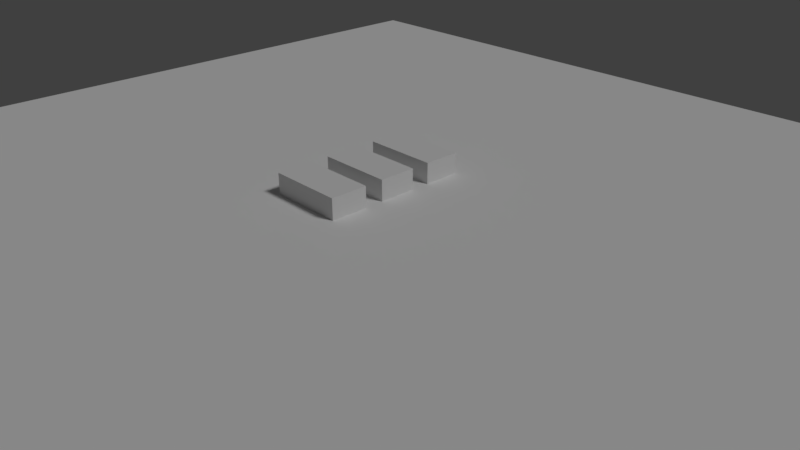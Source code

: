 # Source: tower_01.blend  (saved by Blender 2.79.0; exported with 4.5.12 LTS)
import bpy
from mathutils import Matrix  # noqa: F401  (used for matrix-valued properties, if any)

bpy.ops.wm.read_factory_settings(use_empty=True)
scene = bpy.context.scene
scene.name = 'Scene'

# ---- collections
col_collection_1 = bpy.data.collections.new('Collection 1'); scene.collection.children.link(col_collection_1)
col_collection_2 = bpy.data.collections.new('Collection 2'); scene.collection.children.link(col_collection_2)
col_collection_2.hide_render = True
col_collection_2.hide_viewport = True

# ---- materials (node trees are filled in below, after node groups)
mat_stage_001 = bpy.data.materials.new('stage.001')
mat_stage_001.alpha_threshold = 0.0
mat_stage_001.use_transparent_shadow = False
mat_stage_001.roughness = 0.5
mat_castle_01 = bpy.data.materials.new('castle_01')
mat_castle_01.alpha_threshold = 0.0
mat_castle_01.use_transparent_shadow = False
mat_castle_01.roughness = 0.5
mat_tower_01 = bpy.data.materials.new('tower_01')
mat_tower_01.alpha_threshold = 0.0
mat_tower_01.use_transparent_shadow = False
mat_tower_01.roughness = 0.5

# ---- node groups
ng_auto_smooth = bpy.data.node_groups.new('Auto Smooth', 'GeometryNodeTree')
_s = ng_auto_smooth.interface.new_socket(name='Geometry', in_out='OUTPUT', socket_type='NodeSocketGeometry')
_s = ng_auto_smooth.interface.new_socket(name='Geometry', in_out='INPUT', socket_type='NodeSocketGeometry')
_s = ng_auto_smooth.interface.new_socket(name='Angle', in_out='INPUT', socket_type='NodeSocketFloat')
_s.subtype = 'ANGLE'
_s.min_value = 0.0
_s.max_value = 3.142
ng_auto_smooth.is_modifier = True
_N = ng_auto_smooth.nodes; _L = ng_auto_smooth.links
n0 = _N.new('NodeGroupOutput'); n0.name = 'Group Output'; n0.location = (480, -100)
n1 = _N.new('NodeGroupInput'); n1.name = 'Group Input'; n1.location = (-420, -300)
n2 = _N.new('NodeGroupInput'); n2.name = 'Group Input.001'; n2.location = (-60, -100)
n3 = _N.new('GeometryNodeSetShadeSmooth'); n3.name = 'Set Shade Smooth'; n3.location = (120, -100)
n3.domain = 'EDGE'
n4 = _N.new('GeometryNodeSetShadeSmooth'); n4.name = 'Set Shade Smooth.001'; n4.location = (300, -100)
n5 = _N.new('GeometryNodeInputMeshEdgeAngle'); n5.name = 'Edge Angle'; n5.location = (-420, -220)
n6 = _N.new('GeometryNodeInputEdgeSmooth'); n6.name = 'Is Edge Smooth'; n6.location = (-60, -160)
n7 = _N.new('GeometryNodeInputShadeSmooth'); n7.name = 'Is Face Smooth'; n7.location = (-240, -340)
n8 = _N.new('FunctionNodeBooleanMath'); n8.name = 'Boolean Math'; n8.location = (-60, -220)
n9 = _N.new('FunctionNodeCompare'); n9.name = 'Compare'; n9.location = (-240, -180)
n9.operation = 'LESS_EQUAL'
_L.new(n5.outputs[0], n9.inputs[0])
_L.new(n4.outputs[0], n0.inputs[0])
_L.new(n1.outputs[1], n9.inputs[1])
_L.new(n9.outputs[0], n8.inputs[0])
_L.new(n7.outputs[0], n8.inputs[1])
_L.new(n2.outputs[0], n3.inputs[0])
_L.new(n6.outputs[0], n3.inputs[1])
_L.new(n3.outputs[0], n4.inputs[0])
_L.new(n8.outputs[0], n3.inputs[2])
n0.is_active_output = True

# ---- material node trees

# ---- world
world_world = bpy.data.worlds.new('World'); scene.world = world_world
world_world.color = (0.05088, 0.05088, 0.05088)
world_world.use_sun_shadow = False
world_world.sun_shadow_jitter_overblur = 0.0
world_world.cycles.sampling_method = 'MANUAL'

# ---- cameras
cam_camera = bpy.data.cameras.new('Camera')
cam_camera.clip_end = 100.0
cam_camera.lens = 35.0
cam_camera.sensor_width = 32.0
cam_camera.sensor_height = 18.0
cam_camera.ortho_scale = 7.314
cam_camera.dof.focus_distance = 0.0
cam_camera.dof.aperture_fstop = 128.0

# ---- lights
light_lamp = bpy.data.lights.new('Lamp', 'SUN')
light_lamp.transmission_factor = 0.0
light_lamp.cutoff_distance = 30.0
light_lamp.angle = 0.1993
light_lamp.energy = 1.0
light_lamp.shadow_buffer_clip_start = 1.001
light_lamp.shadow_soft_size = 0.1
light_lamp.shadow_cascade_max_distance = 1000.0

# ---- meshes
me_stage_floor_cube_003 = bpy.data.meshes.new('stage_floor_Cube.003')
me_stage_floor_cube_003.from_pydata([(-6.0, -1.0, -3.0), (-6.0, 1.0, -3.0), (-6.0, 1.0, -6.0), (-6.0, -1.0, -6.0), (3.0, -1.0, -6.0), (3.0, 1.0, -6.0), (6.0, 1.0, -6.0), (6.0, -1.0, -6.0), (6.0, -1.0, 3.0), (6.0, 1.0, 3.0), (6.0, 1.0, 6.0), (6.0, -1.0, 6.0), (-3.0, -1.0, 6.0), (-3.0, 1.0, 6.0), (-6.0, 1.0, 6.0), (-6.0, -1.0, 6.0), (3.0, -1.0, 3.0), (3.0, -1.0, 6.0), (-3.0, 1.0, 3.0), (-6.0, 1.0, 3.0), (3.0, 1.0, 3.0), (0.0, 1.0, 3.0), (0.0, 1.0, 6.0), (3.0, 1.0, 6.0), (-3.0, -1.0, 3.0), (0.0, -1.0, 3.0), (0.0, -1.0, 6.0), (-3.0, -1.0, -6.0), (-3.0, 1.0, -6.0), (0.0, 1.0, -6.0), (0.0, -1.0, -6.0), (-3.0, -1.0, -3.0), (0.0, -1.0, -3.0), (0.0, -1.0, 0.0), (-3.0, -1.0, 0.0), (3.0, 1.0, -3.0), (0.0, 1.0, -3.0), (0.0, 1.0, 0.0), (3.0, 1.0, 0.0), (-3.0, 1.0, -3.0), (-6.0, 1.0, 0.0), (-3.0, 1.0, 0.0), (3.0, -1.0, -3.0), (6.0, -1.0, -3.0), (6.0, -1.0, 0.0), (3.0, -1.0, 0.0), (6.0, 1.0, -3.0), (6.0, 1.0, 0.0), (-6.0, -1.0, 3.0), (-6.0, -1.0, 0.0)], [], [(0, 1, 2, 3), (4, 5, 6, 7), (8, 9, 10, 11), (12, 13, 14, 15), (16, 8, 11, 17), (18, 19, 14, 13), (20, 21, 22, 23), (24, 25, 26, 12), (17, 23, 22, 26), (27, 28, 29, 30), (31, 32, 33, 34), (35, 36, 37, 38), (39, 1, 40, 41), (42, 43, 44, 45), (43, 46, 47, 44), (48, 19, 40, 49), (36, 39, 41, 37), (0, 31, 34, 49), (3, 2, 28, 27), (48, 24, 12, 15), (21, 18, 13, 22), (26, 22, 13, 12), (32, 42, 45, 33), (46, 35, 38, 47), (11, 10, 23, 17), (9, 20, 23, 10), (25, 16, 17, 26), (30, 29, 5, 4), (33, 45, 16, 25), (47, 38, 20, 9), (37, 41, 18, 21), (49, 34, 24, 48), (15, 14, 19, 48), (34, 33, 25, 24), (38, 37, 21, 20), (41, 40, 19, 18), (45, 44, 8, 16), (44, 47, 9, 8), (6, 5, 35, 46), (30, 4, 42, 32), (3, 27, 31, 0), (29, 28, 39, 36), (7, 6, 46, 43), (4, 7, 43, 42), (28, 2, 1, 39), (5, 29, 36, 35), (27, 30, 32, 31), (49, 40, 1, 0)])
_uv = me_stage_floor_cube_003.uv_layers.new(name='UVMap')
_uv.uv.foreach_set('vector', [0.8125, 0.5003, 0.8125, 0.5419, 0.75, 0.5419, 0.75, 0.5003, 0.5625, 0.5003, 0.5625, 0.5419, 0.5, 0.5419, 0.5, 0.5003, 0.3125, 0.5003, 0.3125, 0.5419, 0.25, 0.5419, 0.25, 0.5003, 0.06256, 0.5003, 0.06256, 0.5419, 7.04e-05, 0.5419, 7.04e-05, 0.5003, 0.1875, 0.4376, 0.25, 0.4376, 0.25, 0.5001, 0.1875, 0.5001, 0.06256, 0.1875, 0.06256, 0.25, 7.04e-05, 0.25, 7.044e-05, 0.1875, 0.06256, 0.06256, 0.06256, 0.1251, 7.049e-05, 0.1251, 7.051e-05, 0.06256, 0.06256, 0.4376, 0.1251, 0.4376, 0.1251, 0.5001, 0.06256, 0.5001, 0.1875, 0.5003, 0.1875, 0.5419, 0.1251, 0.5419, 0.1251, 0.5003, 0.6875, 0.5003, 0.6875, 0.5419, 0.625, 0.5419, 0.625, 0.5003, 0.06256, 0.3127, 0.1251, 0.3127, 0.1251, 0.3752, 0.06256, 0.3752, 0.1875, 0.06256, 0.1875, 0.1251, 0.1251, 0.1251, 0.1251, 0.06256, 0.1875, 0.1875, 0.1875, 0.25, 0.1251, 0.25, 0.1251, 0.1875, 0.1875, 0.3127, 0.25, 0.3127, 0.25, 0.3752, 0.1875, 0.3752, 0.4375, 0.5003, 0.4375, 0.5419, 0.375, 0.5419, 0.375, 0.5003, 0.9374, 0.5003, 0.9374, 0.5419, 0.8749, 0.5419, 0.8749, 0.5003, 0.1875, 0.1251, 0.1875, 0.1875, 0.1251, 0.1875, 0.1251, 0.1251, 7.044e-05, 0.3127, 0.06256, 0.3127, 0.06256, 0.3752, 7.049e-05, 0.3752, 0.75, 0.5003, 0.75, 0.5419, 0.6875, 0.5419, 0.6875, 0.5003, 7.051e-05, 0.4376, 0.06256, 0.4376, 0.06256, 0.5001, 7.053e-05, 0.5001, 0.06256, 0.1251, 0.06256, 0.1875, 7.044e-05, 0.1875, 7.049e-05, 0.1251, 0.1251, 0.5003, 0.1251, 0.5419, 0.06256, 0.5419, 0.06256, 0.5003, 0.1251, 0.3127, 0.1875, 0.3127, 0.1875, 0.3752, 0.1251, 0.3752, 0.1875, 7.044e-05, 0.1875, 0.06256, 0.1251, 0.06256, 0.1251, 7.049e-05, 0.25, 0.5003, 0.25, 0.5419, 0.1875, 0.5419, 0.1875, 0.5003, 0.06256, 7.051e-05, 0.06256, 0.06256, 7.051e-05, 0.06256, 7.053e-05, 7.053e-05, 0.1251, 0.4376, 0.1875, 0.4376, 0.1875, 0.5001, 0.1251, 0.5001, 0.625, 0.5003, 0.625, 0.5419, 0.5625, 0.5419, 0.5625, 0.5003, 0.1251, 0.3752, 0.1875, 0.3752, 0.1875, 0.4376, 0.1251, 0.4376, 0.1251, 7.049e-05, 0.1251, 0.06256, 0.06256, 0.06256, 0.06256, 7.051e-05, 0.1251, 0.1251, 0.1251, 0.1875, 0.06256, 0.1875, 0.06256, 0.1251, 7.049e-05, 0.3752, 0.06256, 0.3752, 0.06256, 0.4376, 7.051e-05, 0.4376, 0.9999, 0.5003, 0.9999, 0.5419, 0.9374, 0.5419, 0.9374, 0.5003, 0.06256, 0.3752, 0.1251, 0.3752, 0.1251, 0.4376, 0.06256, 0.4376, 0.1251, 0.06256, 0.1251, 0.1251, 0.06256, 0.1251, 0.06256, 0.06256, 0.1251, 0.1875, 0.1251, 0.25, 0.06256, 0.25, 0.06256, 0.1875, 0.1875, 0.3752, 0.25, 0.3752, 0.25, 0.4376, 0.1875, 0.4376, 0.375, 0.5003, 0.375, 0.5419, 0.3125, 0.5419, 0.3125, 0.5003, 0.25, 7.04e-05, 0.25, 0.06256, 0.1875, 0.06256, 0.1875, 7.044e-05, 0.1251, 0.2502, 0.1875, 0.2502, 0.1875, 0.3127, 0.1251, 0.3127, 7.04e-05, 0.2502, 0.06256, 0.2502, 0.06256, 0.3127, 7.044e-05, 0.3127, 0.25, 0.1251, 0.25, 0.1875, 0.1875, 0.1875, 0.1875, 0.1251, 0.5, 0.5003, 0.5, 0.5419, 0.4375, 0.5419, 0.4375, 0.5003, 0.1875, 0.2502, 0.25, 0.2502, 0.25, 0.3127, 0.1875, 0.3127, 0.25, 0.1875, 0.25, 0.25, 0.1875, 0.25, 0.1875, 0.1875, 0.25, 0.06256, 0.25, 0.1251, 0.1875, 0.1251, 0.1875, 0.06256, 0.06256, 0.2502, 0.1251, 0.2502, 0.1251, 0.3127, 0.06256, 0.3127, 0.8749, 0.5003, 0.8749, 0.5419, 0.8125, 0.5419, 0.8125, 0.5003])
me_stage_floor_cube_003.materials.append(mat_stage_001)
me_stage_floor_cube_003.use_remesh_preserve_volume = False
me_stage_floor_cube_003.use_remesh_preserve_attributes = False
me_stage_floor_cube_003.use_mirror_vertex_groups = False
me_stage_floor_cube_003.update()
me_stage_floor_cube_003.normals_split_custom_set([tuple(v) for v in zip(*[iter([-1.0, 0.0, 0.0, -1.0, 0.0, 0.0, -1.0, 0.0, 0.0, -1.0, 0.0, 0.0, 0.0, 0.0, -1.0, 0.0, 0.0, -1.0, 0.0, 0.0, -1.0, 0.0, 0.0, -1.0, 1.0, 0.0, 0.0, 1.0, 0.0, 0.0, 1.0, 0.0, 0.0, 1.0, 0.0, 0.0, 0.0, 0.0, 1.0, 0.0, 0.0, 1.0, 0.0, 0.0, 1.0, 0.0, 0.0, 1.0, 0.0, -1.0, 0.0, 0.0, -1.0, 0.0, 0.0, -1.0, 0.0, 0.0, -1.0, 0.0, 0.0, 1.0, 0.0, 0.0, 1.0, 0.0, 0.0, 1.0, 0.0, 0.0, 1.0, 0.0, 0.0, 1.0, 0.0, 0.0, 1.0, 0.0, 0.0, 1.0, 0.0, 0.0, 1.0, 0.0, 0.0, -1.0, 0.0, 0.0, -1.0, 0.0, 0.0, -1.0, 0.0, 0.0, -1.0, 0.0, 0.0, 0.0, 1.0, 0.0, 0.0, 1.0, 0.0, 0.0, 1.0, 0.0, 0.0, 1.0, 0.0, 0.0, -1.0, 0.0, 0.0, -1.0, 0.0, 0.0, -1.0, 0.0, 0.0, -1.0, 0.0, -1.0, 0.0, 0.0, -1.0, 0.0, 0.0, -1.0, 0.0, 0.0, -1.0, 0.0, 0.0, 1.0, 0.0, 0.0, 1.0, 0.0, 0.0, 1.0, 0.0, 0.0, 1.0, 0.0, 0.0, 1.0, 0.0, 0.0, 1.0, 0.0, 0.0, 1.0, 0.0, 0.0, 1.0, 0.0, 0.0, -1.0, 0.0, 0.0, -1.0, 0.0, 0.0, -1.0, 0.0, 0.0, -1.0, 0.0, 1.0, 0.0, 0.0, 1.0, 0.0, 0.0, 1.0, 0.0, 0.0, 1.0, 0.0, 0.0, -1.0, 0.0, 0.0, -1.0, 0.0, 0.0, -1.0, 0.0, 0.0, -1.0, 0.0, 0.0, 0.0, 1.0, 0.0, 0.0, 1.0, 0.0, 0.0, 1.0, 0.0, 0.0, 1.0, 0.0, 0.0, -1.0, 0.0, 0.0, -1.0, 0.0, 0.0, -1.0, 0.0, 0.0, -1.0, 0.0, 0.0, 0.0, -1.0, 0.0, 0.0, -1.0, 0.0, 0.0, -1.0, 0.0, 0.0, -1.0, 0.0, -1.0, 0.0, 0.0, -1.0, 0.0, 0.0, -1.0, 0.0, 0.0, -1.0, 0.0, 0.0, 1.0, 0.0, 0.0, 1.0, 0.0, 0.0, 1.0, 0.0, 0.0, 1.0, 0.0, 0.0, 0.0, 1.0, 0.0, 0.0, 1.0, 0.0, 0.0, 1.0, 0.0, 0.0, 1.0, 0.0, -1.0, 0.0, 0.0, -1.0, 0.0, 0.0, -1.0, 0.0, 0.0, -1.0, 0.0, 0.0, 1.0, 0.0, 0.0, 1.0, 0.0, 0.0, 1.0, 0.0, 0.0, 1.0, 0.0, 0.0, 0.0, 1.0, 0.0, 0.0, 1.0, 0.0, 0.0, 1.0, 0.0, 0.0, 1.0, 0.0, 1.0, 0.0, 0.0, 1.0, 0.0, 0.0, 1.0, 0.0, 0.0, 1.0, 0.0, 0.0, -1.0, 0.0, 0.0, -1.0, 0.0, 0.0, -1.0, 0.0, 0.0, -1.0, 0.0, 0.0, 0.0, -1.0, 0.0, 0.0, -1.0, 0.0, 0.0, -1.0, 0.0, 0.0, -1.0, 0.0, -1.0, 0.0, 0.0, -1.0, 0.0, 0.0, -1.0, 0.0, 0.0, -1.0, 0.0, 0.0, 1.0, 0.0, 0.0, 1.0, 0.0, 0.0, 1.0, 0.0, 0.0, 1.0, 0.0, 0.0, 1.0, 0.0, 0.0, 1.0, 0.0, 0.0, 1.0, 0.0, 0.0, 1.0, 0.0, 0.0, -1.0, 0.0, 0.0, -1.0, 0.0, 0.0, -1.0, 0.0, 0.0, -1.0, 0.0, -1.0, 0.0, 0.0, -1.0, 0.0, 0.0, -1.0, 0.0, 0.0, -1.0, 0.0, 0.0, 0.0, -1.0, 0.0, 0.0, -1.0, 0.0, 0.0, -1.0, 0.0, 0.0, -1.0, 0.0, 0.0, 1.0, 0.0, 0.0, 1.0, 0.0, 0.0, 1.0, 0.0, 0.0, 1.0, 0.0, 0.0, 1.0, 0.0, 0.0, 1.0, 0.0, 0.0, 1.0, 0.0, 0.0, 1.0, 0.0, 0.0, -1.0, 0.0, 0.0, -1.0, 0.0, 0.0, -1.0, 0.0, 0.0, -1.0, 0.0, 1.0, 0.0, 0.0, 1.0, 0.0, 0.0, 1.0, 0.0, 0.0, 1.0, 0.0, 0.0, 0.0, 1.0, 0.0, 0.0, 1.0, 0.0, 0.0, 1.0, 0.0, 0.0, 1.0, 0.0, 0.0, -1.0, 0.0, 0.0, -1.0, 0.0, 0.0, -1.0, 0.0, 0.0, -1.0, 0.0, 0.0, -1.0, 0.0, 0.0, -1.0, 0.0, 0.0, -1.0, 0.0, 0.0, -1.0, 0.0, 0.0, 1.0, 0.0, 0.0, 1.0, 0.0, 0.0, 1.0, 0.0, 0.0, 1.0, 0.0, 1.0, 0.0, 0.0, 1.0, 0.0, 0.0, 1.0, 0.0, 0.0, 1.0, 0.0, 0.0, 0.0, -1.0, 0.0, 0.0, -1.0, 0.0, 0.0, -1.0, 0.0, 0.0, -1.0, 0.0, 0.0, 1.0, 0.0, 0.0, 1.0, 0.0, 0.0, 1.0, 0.0, 0.0, 1.0, 0.0, 0.0, 1.0, 0.0, 0.0, 1.0, 0.0, 0.0, 1.0, 0.0, 0.0, 1.0, 0.0, 0.0, -1.0, 0.0, 0.0, -1.0, 0.0, 0.0, -1.0, 0.0, 0.0, -1.0, 0.0, -1.0, 0.0, 0.0, -1.0, 0.0, 0.0, -1.0, 0.0, 0.0, -1.0, 0.0, 0.0])] * 3)])
me_cube = bpy.data.meshes.new('Cube')
me_cube.from_pydata([(-0.4631, -1.0, -1.0), (-0.4631, -1.0, 1.0), (-0.4631, 1.0, -1.0), (-0.4631, 1.0, 1.0), (0.5369, 1.0, -1.0), (0.5369, 1.0, 1.0), (0.5369, -1.0, -1.0), (0.5369, -1.0, 1.0), (-0.4631, 0.0, -1.0), (-0.4631, 0.0, 1.0), (0.5369, 0.0, 1.0), (0.5369, 0.0, -1.0), (-0.4631, -0.5, -1.0), (0.5369, -0.5, 1.0), (0.5369, -0.5, -1.0), (-0.4631, -0.5, 1.0), (-0.4631, 0.5, 1.0), (-0.4631, 0.5, -1.0), (0.5369, 0.5, 1.0), (0.5369, 0.5, -1.0), (-0.4631, -0.75, -1.0), (0.5369, -0.75, 1.0), (0.5369, -0.75, -1.0), (-0.4631, -0.75, 1.0), (-0.4631, -0.25, 1.0), (-0.4631, -0.25, -1.0), (0.5369, -0.25, 1.0), (0.5369, -0.25, -1.0), (-0.4631, 0.25, -1.0), (0.5369, 0.25, 1.0), (0.5369, 0.25, -1.0), (-0.4631, 0.25, 1.0), (-0.4631, 0.75, 1.0), (-0.4631, 0.75, -1.0), (0.5369, 0.75, 1.0), (0.5369, 0.75, -1.0), (-0.4631, 0.75, 1.279), (-0.4631, 1.0, 1.279), (0.5369, -1.0, 1.279), (-0.4631, -1.0, 1.279), (0.5369, 1.0, 1.279), (0.5369, -0.75, 1.279), (-0.4631, -0.25, 1.279), (-0.4631, 0.0, 1.279), (0.5369, 0.25, 1.279), (0.5369, 0.0, 1.279), (-0.4631, -0.75, 1.279), (-0.4631, -0.5, 1.279), (0.5369, -0.5, 1.279), (0.5369, 0.75, 1.279), (0.5369, 0.5, 1.279), (-0.4631, 0.5, 1.279), (0.5369, -0.25, 1.279), (-0.4631, 0.25, 1.279)], [], [(33, 32, 3, 2), (6, 7, 1, 0), (10, 29, 44, 45), (20, 22, 6, 0), (2, 3, 5, 4), (34, 35, 4, 5), (26, 27, 11, 10), (28, 30, 11, 8), (29, 31, 53, 44), (25, 24, 9, 8), (20, 23, 15, 12), (21, 22, 14, 13), (25, 27, 14, 12), (26, 24, 15, 13), (5, 3, 37, 40), (33, 35, 19, 17), (29, 30, 19, 18), (28, 31, 16, 17), (7, 6, 22, 21), (0, 1, 23, 20), (12, 14, 22, 20), (9, 24, 42, 43), (1, 7, 38, 39), (8, 11, 27, 25), (12, 15, 24, 25), (13, 14, 27, 26), (8, 9, 31, 28), (10, 11, 30, 29), (18, 16, 31, 29), (17, 19, 30, 28), (2, 4, 35, 33), (13, 15, 47, 48), (18, 19, 35, 34), (17, 16, 32, 33), (41, 46, 39, 38), (44, 53, 43, 45), (49, 36, 51, 50), (48, 47, 46, 41), (45, 43, 42, 52), (40, 37, 36, 49), (21, 13, 48, 41), (18, 34, 49, 50), (7, 21, 41, 38), (32, 16, 51, 36), (15, 23, 46, 47), (26, 10, 45, 52), (3, 32, 36, 37), (23, 1, 39, 46), (16, 18, 50, 51), (34, 5, 40, 49), (31, 9, 43, 53), (24, 26, 52, 42)])
_uv = me_cube.uv_layers.new(name='UVMap')
_uv.uv.foreach_set('vector', [0.0002476, 0.3496, 0.3995, 0.3496, 0.3995, 0.3995, 0.0002476, 0.3995, 0.9337, 0.4, 0.9337, 0.7992, 0.7341, 0.7992, 0.7341, 0.4, 0.6184, 0.6562, 0.6683, 0.6562, 0.6683, 0.7119, 0.6184, 0.7119, 0.05015, 0.6, 0.05015, 0.7997, 0.0002475, 0.7997, 0.0002476, 0.6, 0.0002475, 0.8001, 0.3995, 0.8001, 0.3995, 0.9998, 0.0002475, 0.9998, 0.7493, 0.3995, 0.7493, 0.0002475, 0.7992, 0.0002475, 0.7992, 0.3995, 0.5497, 0.3995, 0.5497, 0.0002475, 0.5996, 0.0002475, 0.5996, 0.3995, 0.2498, 0.6, 0.2498, 0.7997, 0.1999, 0.7997, 0.1999, 0.6, 0.4725, 0.4, 0.4725, 0.5996, 0.4168, 0.5996, 0.4168, 0.4, 0.0002476, 0.15, 0.3995, 0.15, 0.3995, 0.1999, 0.0002476, 0.1999, 0.0002475, 0.05015, 0.3995, 0.05015, 0.3995, 0.1, 0.0002475, 0.1, 0.4499, 0.3995, 0.4499, 0.0002475, 0.4998, 0.0002475, 0.4998, 0.3995, 0.15, 0.6, 0.15, 0.7997, 0.1, 0.7997, 0.1, 0.6, 0.2613, 0.4, 0.2613, 0.5996, 0.2114, 0.5996, 0.2114, 0.4, 0.7336, 0.4, 0.7336, 0.5996, 0.6779, 0.5996, 0.6779, 0.4, 0.3496, 0.6, 0.3496, 0.7997, 0.2997, 0.7997, 0.2997, 0.6, 0.6495, 0.3995, 0.6495, 0.0002475, 0.6994, 0.0002475, 0.6994, 0.3995, 0.0002476, 0.2498, 0.3995, 0.2498, 0.3995, 0.2997, 0.0002476, 0.2997, 0.4, 0.3995, 0.4, 0.0002475, 0.4499, 0.0002475, 0.4499, 0.3995, 0.0002475, 0.0002477, 0.3995, 0.0002475, 0.3995, 0.05015, 0.0002475, 0.05015, 0.1, 0.6, 0.1, 0.7997, 0.05015, 0.7997, 0.05015, 0.6, 0.4556, 0.65, 0.4556, 0.6999, 0.4, 0.6999, 0.4, 0.65, 0.0002475, 0.5996, 0.0002476, 0.4, 0.05593, 0.4, 0.05593, 0.5996, 0.1999, 0.6, 0.1999, 0.7997, 0.15, 0.7997, 0.15, 0.6, 0.0002475, 0.1, 0.3995, 0.1, 0.3995, 0.15, 0.0002476, 0.15, 0.4998, 0.3995, 0.4998, 0.0002475, 0.5497, 0.0002475, 0.5497, 0.3995, 0.0002476, 0.1999, 0.3995, 0.1999, 0.3995, 0.2498, 0.0002476, 0.2498, 0.5996, 0.3995, 0.5996, 0.0002475, 0.6495, 0.0002475, 0.6495, 0.3995, 0.5224, 0.4, 0.5224, 0.5996, 0.4725, 0.5996, 0.4725, 0.4, 0.2997, 0.6, 0.2997, 0.7997, 0.2498, 0.7997, 0.2498, 0.6, 0.3995, 0.6, 0.3995, 0.7997, 0.3496, 0.7997, 0.3496, 0.6, 0.2114, 0.4, 0.2114, 0.5996, 0.1557, 0.5996, 0.1557, 0.4, 0.6994, 0.3995, 0.6994, 0.0002475, 0.7493, 0.0002475, 0.7493, 0.3995, 0.0002476, 0.2997, 0.3995, 0.2997, 0.3995, 0.3496, 0.0002476, 0.3496, 0.1058, 0.4, 0.1058, 0.5996, 0.05593, 0.5996, 0.05593, 0.4, 0.4168, 0.4, 0.4168, 0.5996, 0.3669, 0.5996, 0.3669, 0.4, 0.628, 0.4, 0.628, 0.5996, 0.5781, 0.5996, 0.5781, 0.4, 0.1557, 0.4, 0.1557, 0.5996, 0.1058, 0.5996, 0.1058, 0.4, 0.3669, 0.4, 0.3669, 0.5996, 0.317, 0.5996, 0.317, 0.4, 0.6779, 0.4, 0.6779, 0.5996, 0.628, 0.5996, 0.628, 0.4, 0.4499, 0.7003, 0.4998, 0.7003, 0.4998, 0.756, 0.4499, 0.756, 0.5685, 0.6, 0.6184, 0.6, 0.6184, 0.6557, 0.5685, 0.6557, 0.4, 0.7003, 0.4499, 0.7003, 0.4499, 0.756, 0.4, 0.756, 0.568, 0.65, 0.568, 0.6999, 0.5123, 0.6999, 0.5123, 0.65, 0.5118, 0.6, 0.5118, 0.65, 0.4561, 0.65, 0.4561, 0.6, 0.5685, 0.6562, 0.6184, 0.6562, 0.6184, 0.7119, 0.5685, 0.7119, 0.568, 0.6, 0.568, 0.65, 0.5123, 0.65, 0.5123, 0.6, 0.5118, 0.65, 0.5118, 0.6999, 0.4561, 0.6999, 0.4561, 0.65, 0.5224, 0.5996, 0.5224, 0.4, 0.5781, 0.4, 0.5781, 0.5996, 0.6184, 0.6, 0.6683, 0.6, 0.6683, 0.6557, 0.6184, 0.6557, 0.4556, 0.6, 0.4556, 0.65, 0.4, 0.65, 0.4, 0.6, 0.2613, 0.5996, 0.2613, 0.4, 0.317, 0.4, 0.317, 0.5996])
me_cube.materials.append(mat_castle_01)
me_cube.use_remesh_preserve_volume = False
me_cube.use_remesh_preserve_attributes = False
me_cube.use_mirror_vertex_groups = False
me_cube.update()
me_cylinder = bpy.data.meshes.new('Cylinder')
me_cylinder.from_pydata([(-1.299e-08, 0.9659, -0.9679), (-1.785e-08, 0.9532, 1.0), (0.1884, 0.9474, -0.9679), (0.186, 0.9349, 1.0), (0.3696, 0.8924, -0.9679), (0.3543, 0.8892, 0.9865), (0.5366, 0.8031, -0.9679), (0.5425, 0.7886, 0.9865), (0.683, 0.683, -0.9679), (0.674, 0.674, 1.0), (0.8031, 0.5366, -0.9679), (0.7925, 0.5296, 1.0), (0.8924, 0.3696, -0.9679), (0.8793, 0.3782, 0.9865), (0.9474, 0.1884, -0.9679), (0.9412, 0.174, 0.9865), (0.9659, 7.03e-08, -0.9679), (0.9532, 6.847e-08, 1.0), (0.9474, -0.1884, -0.9679), (0.9349, -0.186, 1.0), (0.8924, -0.3696, -0.9679), (0.8892, -0.3543, 0.9865), (0.8031, -0.5366, -0.9679), (0.7886, -0.5425, 0.9865), (0.683, -0.683, -0.9679), (0.674, -0.674, 1.0), (0.5366, -0.8031, -0.9679), (0.5296, -0.7925, 1.0), (0.3696, -0.8924, -0.9679), (0.3782, -0.8793, 0.9865), (0.1884, -0.9474, -0.9679), (0.174, -0.9412, 0.9865), (-3.154e-07, -0.9659, -0.9679), (-3.117e-07, -0.9532, 1.0), (-0.1884, -0.9474, -0.9679), (-0.186, -0.9349, 1.0), (-0.3696, -0.8924, -0.9679), (-0.3543, -0.8892, 0.9865), (-0.5366, -0.8031, -0.9679), (-0.5425, -0.7886, 0.9865), (-0.683, -0.683, -0.9679), (-0.674, -0.674, 1.0), (-0.8031, -0.5366, -0.9679), (-0.7925, -0.5296, 1.0), (-0.8924, -0.3696, -0.9679), (-0.8793, -0.3782, 0.9865), (-0.9474, -0.1884, -0.9679), (-0.9412, -0.174, 0.9865), (-0.9659, 9.344e-07, -0.9679), (-0.9532, 9.225e-07, 1.0), (-0.9474, 0.1884, -0.9679), (-0.9349, 0.186, 1.0), (-0.8924, 0.3696, -0.9679), (-0.8892, 0.3543, 0.9865), (-0.8031, 0.5366, -0.9679), (-0.7886, 0.5425, 0.9865), (-0.683, 0.683, -0.9679), (-0.674, 0.674, 1.0), (-0.5366, 0.8031, -0.9679), (-0.5296, 0.7925, 1.0), (-0.3696, 0.8924, -0.9679), (-0.3782, 0.8793, 0.9865), (-0.1884, 0.9474, -0.9679), (-0.174, 0.9412, 0.9865), (1.663e-08, 0.757, -0.9658), (2.211e-08, 0.7674, 0.98), (0.1477, 0.7425, -0.9658), (0.1497, 0.7526, 0.98), (0.2897, 0.6994, -0.9658), (0.2788, 0.7042, 0.9682), (0.4206, 0.6294, -0.9658), (0.4306, 0.6231, 0.9682), (0.5353, 0.5353, -0.9658), (0.5426, 0.5426, 0.98), (0.6294, 0.4206, -0.9658), (0.638, 0.4263, 0.98), (0.6994, 0.2897, -0.9658), (0.6951, 0.3008, 0.9682), (0.7425, 0.1477, -0.9658), (0.7451, 0.1361, 0.9682), (0.757, 8.206e-08, -0.9658), (0.7674, 8.418e-08, 0.98), (0.7425, -0.1477, -0.9658), (0.7526, -0.1497, 0.98), (0.6994, -0.2897, -0.9658), (0.7042, -0.2788, 0.9682), (0.6294, -0.4206, -0.9658), (0.6231, -0.4306, 0.9682), (0.5353, -0.5353, -0.9658), (0.5426, -0.5426, 0.98), (0.4206, -0.6294, -0.9658), (0.4263, -0.638, 0.98), (0.2897, -0.6994, -0.9658), (0.3008, -0.6951, 0.9682), (0.1477, -0.7425, -0.9658), (0.1361, -0.7451, 0.9682), (-3.396e-07, -0.757, -0.9658), (-3.44e-07, -0.7674, 0.98), (-0.1477, -0.7425, -0.9658), (-0.1497, -0.7526, 0.98), (-0.2897, -0.6994, -0.9658), (-0.2788, -0.7042, 0.9682), (-0.4206, -0.6294, -0.9658), (-0.4306, -0.6231, 0.9682), (-0.5353, -0.5353, -0.9658), (-0.5426, -0.5426, 0.98), (-0.6294, -0.4206, -0.9658), (-0.638, -0.4263, 0.98), (-0.6994, -0.2897, -0.9658), (-0.6951, -0.3008, 0.9682), (-0.7425, -0.1477, -0.9658), (-0.7451, -0.1361, 0.9682), (-0.757, 1.006e-06, -0.9658), (-0.7674, 1.019e-06, 0.98), (-0.7425, 0.1477, -0.9658), (-0.7526, 0.1497, 0.98), (-0.6994, 0.2897, -0.9658), (-0.7042, 0.2788, 0.9682), (-0.6294, 0.4206, -0.9658), (-0.6231, 0.4306, 0.9682), (-0.5353, 0.5353, -0.9658), (-0.5426, 0.5426, 0.98), (-0.4206, 0.6294, -0.9658), (-0.4263, 0.638, 0.98), (-0.2897, 0.6994, -0.9658), (-0.3008, 0.6951, 0.9682), (-0.1477, 0.7425, -0.9658), (-0.1361, 0.7451, 0.9682), (0.1884, 0.9474, 1.341), (-1.299e-08, 0.9659, 1.341), (0.348, 0.9075, 1.346), (0.683, 0.683, 1.341), (0.5612, 0.7935, 1.346), (0.8031, 0.5366, 1.341), (0.8877, 0.3956, 1.346), (0.9659, 7.046e-08, 1.341), (0.9579, 0.1643, 1.346), (0.9474, -0.1884, 1.341), (0.9075, -0.348, 1.346), (0.683, -0.683, 1.341), (0.7935, -0.5612, 1.346), (0.5366, -0.8031, 1.341), (0.3956, -0.8877, 1.346), (-3.156e-07, -0.9659, 1.341), (0.1643, -0.9579, 1.346), (-0.1884, -0.9474, 1.341), (-0.348, -0.9075, 1.346), (-0.683, -0.683, 1.341), (-0.5612, -0.7935, 1.346), (-0.8031, -0.5366, 1.341), (-0.8877, -0.3956, 1.346), (-0.9659, 9.341e-07, 1.341), (-0.9579, -0.1643, 1.346), (-0.9474, 0.1884, 1.341), (-0.9075, 0.348, 1.346), (-0.683, 0.683, 1.341), (-0.7935, 0.5612, 1.346), (-0.5366, 0.8031, 1.341), (-0.3956, 0.8877, 1.346), (-0.1643, 0.9579, 1.346), (0.1477, 0.7425, 1.339), (1.678e-08, 0.757, 1.339), (0.2612, 0.7042, 1.346), (0.5353, 0.5353, 1.339), (0.4404, 0.6084, 1.346), (0.6294, 0.4206, 1.339), (0.6826, 0.3133, 1.346), (0.757, 8.206e-08, 1.339), (0.7416, 0.1188, 1.346), (0.7425, -0.1477, 1.339), (0.7042, -0.2612, 1.346), (0.5353, -0.5353, 1.339), (0.6084, -0.4404, 1.346), (0.4206, -0.6294, 1.339), (0.3133, -0.6826, 1.346), (-3.396e-07, -0.757, 1.339), (0.1188, -0.7416, 1.346), (-0.1477, -0.7425, 1.339), (-0.2612, -0.7042, 1.346), (-0.5353, -0.5353, 1.339), (-0.4404, -0.6084, 1.346), (-0.6294, -0.4206, 1.339), (-0.6826, -0.3133, 1.346), (-0.757, 1.006e-06, 1.339), (-0.7416, -0.1188, 1.346), (-0.7425, 0.1477, 1.339), (-0.7042, 0.2612, 1.346), (-0.5353, 0.5353, 1.339), (-0.6084, 0.4404, 1.346), (-0.4206, 0.6294, 1.339), (-0.3133, 0.6826, 1.346), (-0.1188, 0.7416, 1.346)], [], [(0, 1, 3, 2), (2, 3, 5, 4), (4, 5, 7, 6), (6, 7, 9, 8), (8, 9, 11, 10), (10, 11, 13, 12), (12, 13, 15, 14), (14, 15, 17, 16), (16, 17, 19, 18), (18, 19, 21, 20), (20, 21, 23, 22), (22, 23, 25, 24), (24, 25, 27, 26), (26, 27, 29, 28), (28, 29, 31, 30), (30, 31, 33, 32), (32, 33, 35, 34), (34, 35, 37, 36), (36, 37, 39, 38), (38, 39, 41, 40), (40, 41, 43, 42), (42, 43, 45, 44), (44, 45, 47, 46), (46, 47, 49, 48), (48, 49, 51, 50), (50, 51, 53, 52), (52, 53, 55, 54), (54, 55, 57, 56), (56, 57, 59, 58), (58, 59, 61, 60), (60, 61, 63, 62), (62, 63, 1, 0), (64, 66, 67, 65), (66, 68, 69, 67), (68, 70, 71, 69), (70, 72, 73, 71), (72, 74, 75, 73), (74, 76, 77, 75), (76, 78, 79, 77), (78, 80, 81, 79), (80, 82, 83, 81), (82, 84, 85, 83), (84, 86, 87, 85), (86, 88, 89, 87), (88, 90, 91, 89), (90, 92, 93, 91), (92, 94, 95, 93), (94, 96, 97, 95), (96, 98, 99, 97), (98, 100, 101, 99), (100, 102, 103, 101), (102, 104, 105, 103), (104, 106, 107, 105), (106, 108, 109, 107), (108, 110, 111, 109), (110, 112, 113, 111), (112, 114, 115, 113), (114, 116, 117, 115), (116, 118, 119, 117), (118, 120, 121, 119), (120, 122, 123, 121), (122, 124, 125, 123), (124, 126, 127, 125), (126, 64, 65, 127), (0, 2, 66, 64), (47, 111, 184, 152), (2, 4, 68, 66), (89, 91, 173, 171), (4, 6, 70, 68), (7, 5, 69, 71), (6, 8, 72, 70), (21, 19, 137, 138), (8, 10, 74, 72), (71, 73, 163, 164), (10, 12, 76, 74), (123, 125, 190, 189), (12, 14, 78, 76), (15, 13, 77, 79), (14, 16, 80, 78), (109, 45, 150, 182), (16, 18, 82, 80), (3, 1, 129, 128), (18, 20, 84, 82), (105, 107, 181, 179), (20, 22, 86, 84), (23, 21, 85, 87), (22, 24, 88, 86), (37, 35, 145, 146), (24, 26, 90, 88), (87, 89, 171, 172), (26, 28, 92, 90), (19, 17, 135, 137), (28, 30, 94, 92), (31, 29, 93, 95), (30, 32, 96, 94), (121, 123, 189, 187), (32, 34, 98, 96), (53, 51, 153, 154), (34, 36, 100, 98), (103, 105, 179, 180), (36, 38, 102, 100), (39, 37, 101, 103), (38, 40, 104, 102), (35, 33, 143, 145), (40, 42, 106, 104), (15, 79, 168, 136), (42, 44, 108, 106), (17, 15, 136, 135), (44, 46, 110, 108), (47, 45, 109, 111), (46, 48, 112, 110), (67, 69, 162, 160), (48, 50, 114, 112), (119, 121, 187, 188), (50, 52, 116, 114), (51, 49, 151, 153), (52, 54, 118, 116), (55, 53, 117, 119), (54, 56, 120, 118), (77, 13, 134, 166), (56, 58, 122, 120), (39, 103, 180, 148), (58, 60, 124, 122), (33, 31, 144, 143), (60, 62, 126, 124), (63, 61, 125, 127), (62, 0, 64, 126), (83, 85, 170, 169), (128, 129, 161, 160), (130, 128, 160, 162), (131, 132, 164, 163), (133, 131, 163, 165), (134, 133, 165, 166), (135, 136, 168, 167), (137, 135, 167, 169), (138, 137, 169, 170), (139, 140, 172, 171), (141, 139, 171, 173), (142, 141, 173, 174), (143, 144, 176, 175), (145, 143, 175, 177), (146, 145, 177, 178), (147, 148, 180, 179), (149, 147, 179, 181), (150, 149, 181, 182), (151, 152, 184, 183), (153, 151, 183, 185), (154, 153, 185, 186), (155, 156, 188, 187), (157, 155, 187, 189), (158, 157, 189, 190), (129, 159, 191, 161), (85, 21, 138, 170), (107, 109, 182, 181), (57, 55, 156, 155), (5, 3, 128, 130), (73, 75, 165, 163), (23, 87, 172, 140), (91, 93, 174, 173), (41, 39, 148, 147), (59, 57, 155, 157), (127, 65, 161, 191), (75, 77, 166, 165), (25, 23, 140, 139), (117, 53, 154, 186), (43, 41, 147, 149), (111, 113, 183, 184), (61, 59, 157, 158), (9, 7, 132, 131), (55, 119, 188, 156), (93, 29, 142, 174), (27, 25, 139, 141), (95, 97, 175, 176), (45, 43, 149, 150), (113, 115, 185, 183), (31, 95, 176, 144), (69, 5, 130, 162), (11, 9, 131, 133), (79, 81, 167, 168), (29, 27, 141, 142), (97, 99, 177, 175), (7, 71, 164, 132), (115, 117, 186, 185), (1, 63, 159, 129), (13, 11, 133, 134), (125, 61, 158, 190), (81, 83, 169, 167), (99, 101, 178, 177), (65, 67, 160, 161), (49, 47, 152, 151), (63, 127, 191, 159), (101, 37, 146, 178), (69, 67, 65, 127, 125, 123, 121, 119, 117, 115, 113, 111, 109, 107, 105, 103, 101, 99, 97, 95, 93, 91, 89, 87, 85, 83, 81, 79, 77, 75, 73, 71)])
me_cylinder.polygons.foreach_set('use_smooth', [True] * 193)
_uv = me_cylinder.uv_layers.new(name='UVMap')
_uv.uv.foreach_set('vector', [0.6552, 0.79, 0.6557, 0.979, 0.6377, 0.979, 0.637, 0.7901, 0.637, 0.7901, 0.6377, 0.979, 0.621, 0.9778, 0.6188, 0.7902, 0.6188, 0.7902, 0.621, 0.9778, 0.6005, 0.9779, 0.6006, 0.7903, 0.6006, 0.7903, 0.6005, 0.9779, 0.5838, 0.9793, 0.5825, 0.7904, 0.5825, 0.7904, 0.5838, 0.9793, 0.5658, 0.9795, 0.5643, 0.7905, 0.5643, 0.7905, 0.5658, 0.9795, 0.5491, 0.9783, 0.5461, 0.7907, 0.5461, 0.7907, 0.5491, 0.9783, 0.5286, 0.9785, 0.5279, 0.7909, 0.5279, 0.7909, 0.5286, 0.9785, 0.5119, 0.98, 0.5097, 0.7911, 0.5097, 0.7911, 0.5119, 0.98, 0.4939, 0.9802, 0.4916, 0.7913, 0.4916, 0.7913, 0.4939, 0.9802, 0.4772, 0.9791, 0.4734, 0.7915, 0.4734, 0.7915, 0.4772, 0.9791, 0.4567, 0.9794, 0.4552, 0.7918, 0.4552, 0.7918, 0.4567, 0.9794, 0.4399, 0.981, 0.437, 0.792, 0.437, 0.792, 0.4399, 0.981, 0.422, 0.9813, 0.4188, 0.7923, 0.4188, 0.7923, 0.422, 0.9813, 0.4052, 0.9802, 0.4007, 0.7927, 0.9824, 0.7922, 0.9806, 0.9799, 0.9601, 0.9796, 0.9642, 0.7919, 0.9642, 0.7919, 0.9601, 0.9796, 0.9434, 0.9806, 0.946, 0.7917, 0.946, 0.7917, 0.9434, 0.9806, 0.9254, 0.9804, 0.9279, 0.7914, 0.9279, 0.7914, 0.9254, 0.9804, 0.9087, 0.9789, 0.9097, 0.7912, 0.9097, 0.7912, 0.9087, 0.9789, 0.8882, 0.9786, 0.8915, 0.791, 0.8915, 0.791, 0.8882, 0.9786, 0.8714, 0.9797, 0.8733, 0.7908, 0.8733, 0.7908, 0.8714, 0.9797, 0.8535, 0.9796, 0.8551, 0.7906, 0.8551, 0.7906, 0.8535, 0.9796, 0.8368, 0.9781, 0.837, 0.7905, 0.837, 0.7905, 0.8368, 0.9781, 0.8163, 0.978, 0.8188, 0.7904, 0.8188, 0.7904, 0.8163, 0.978, 0.7995, 0.9792, 0.8006, 0.7902, 0.8006, 0.7902, 0.7995, 0.9792, 0.7816, 0.9791, 0.7824, 0.7902, 0.7824, 0.7902, 0.7816, 0.9791, 0.7648, 0.9777, 0.7642, 0.7901, 0.7642, 0.7901, 0.7648, 0.9777, 0.7444, 0.9777, 0.7461, 0.79, 0.7461, 0.79, 0.7444, 0.9777, 0.7276, 0.9789, 0.7279, 0.79, 0.7279, 0.79, 0.7276, 0.9789, 0.7097, 0.9789, 0.7097, 0.79, 0.7097, 0.79, 0.7097, 0.9789, 0.6929, 0.9776, 0.6915, 0.79, 0.6915, 0.79, 0.6929, 0.9776, 0.6724, 0.9776, 0.6733, 0.79, 0.6733, 0.79, 0.6724, 0.9776, 0.6557, 0.979, 0.6552, 0.79, 0.337, 0.2257, 0.3432, 0.2407, 0.2643, 0.2637, 0.2641, 0.2638, 0.3432, 0.2407, 0.3461, 0.2565, 0.2644, 0.2637, 0.2643, 0.2637, 0.3461, 0.2565, 0.3461, 0.2726, 0.2646, 0.2637, 0.2644, 0.2637, 0.3461, 0.2726, 0.3429, 0.2883, 0.2647, 0.2638, 0.2646, 0.2637, 0.3429, 0.2883, 0.3369, 0.3034, 0.2648, 0.2638, 0.2647, 0.2638, 0.3369, 0.3034, 0.3277, 0.3165, 0.265, 0.2639, 0.2648, 0.2638, 0.3277, 0.3165, 0.3164, 0.328, 0.2651, 0.264, 0.265, 0.2639, 0.3164, 0.328, 0.3031, 0.337, 0.2651, 0.2642, 0.2651, 0.264, 0.3031, 0.337, 0.2881, 0.3432, 0.2652, 0.2643, 0.2651, 0.2642, 0.2881, 0.3432, 0.2724, 0.3461, 0.2652, 0.2645, 0.2652, 0.2643, 0.2724, 0.3461, 0.2563, 0.3461, 0.2652, 0.2646, 0.2652, 0.2645, 0.2563, 0.3461, 0.2406, 0.3429, 0.2651, 0.2648, 0.2652, 0.2646, 0.2406, 0.3429, 0.2256, 0.337, 0.2651, 0.2649, 0.2651, 0.2648, 0.2256, 0.337, 0.2124, 0.3279, 0.265, 0.265, 0.2651, 0.2649, 0.2124, 0.3279, 0.201, 0.3165, 0.2649, 0.2651, 0.265, 0.265, 0.201, 0.3165, 0.1921, 0.3032, 0.2647, 0.2652, 0.2649, 0.2651, 0.1921, 0.3032, 0.1857, 0.2883, 0.2646, 0.2652, 0.2647, 0.2652, 0.1857, 0.2883, 0.1828, 0.2725, 0.2645, 0.2653, 0.2646, 0.2652, 0.1828, 0.2725, 0.1828, 0.2564, 0.2643, 0.2652, 0.2645, 0.2653, 0.1828, 0.2564, 0.186, 0.2407, 0.2642, 0.2652, 0.2643, 0.2652, 0.186, 0.2407, 0.192, 0.2256, 0.264, 0.2651, 0.2642, 0.2652, 0.192, 0.2256, 0.201, 0.2124, 0.2639, 0.2651, 0.264, 0.2651, 0.201, 0.2124, 0.2124, 0.201, 0.2638, 0.2649, 0.2639, 0.2651, 0.2124, 0.201, 0.2258, 0.1921, 0.2638, 0.2648, 0.2638, 0.2649, 0.2258, 0.1921, 0.2407, 0.1857, 0.2637, 0.2647, 0.2638, 0.2648, 0.2407, 0.1857, 0.2565, 0.1828, 0.2637, 0.2645, 0.2637, 0.2647, 0.2565, 0.1828, 0.2725, 0.1828, 0.2637, 0.2644, 0.2637, 0.2645, 0.2725, 0.1828, 0.2883, 0.186, 0.2637, 0.2642, 0.2637, 0.2644, 0.2883, 0.186, 0.3033, 0.192, 0.2638, 0.2641, 0.2637, 0.2642, 0.3033, 0.192, 0.3165, 0.2011, 0.2639, 0.264, 0.2638, 0.2641, 0.3165, 0.2011, 0.328, 0.2124, 0.264, 0.2639, 0.2639, 0.264, 0.328, 0.2124, 0.337, 0.2257, 0.2641, 0.2638, 0.264, 0.2639, 0.357, 0.2151, 0.3648, 0.2342, 0.3432, 0.2407, 0.337, 0.2257, 0.1934, 0.2844, 0.2029, 0.2828, 0.1968, 0.2951, 0.1908, 0.296, 0.3648, 0.2342, 0.3687, 0.2544, 0.3461, 0.2565, 0.3432, 0.2407, 0.237, 0.2293, 0.2314, 0.229, 0.2325, 0.2181, 0.2366, 0.2181, 0.3687, 0.2544, 0.3687, 0.2748, 0.3461, 0.2726, 0.3461, 0.2565, 0.2786, 0.2786, 0.2763, 0.2842, 0.268, 0.2824, 0.2711, 0.2737, 0.3687, 0.2748, 0.3647, 0.295, 0.3429, 0.2883, 0.3461, 0.2726, 0.5671, 0.9218, 0.5905, 0.9237, 0.5903, 0.9696, 0.5682, 0.9702, 0.3647, 0.295, 0.3568, 0.3142, 0.3369, 0.3034, 0.3429, 0.2883, 0.2711, 0.2737, 0.2722, 0.2675, 0.283, 0.2665, 0.2829, 0.2693, 0.3568, 0.3142, 0.3451, 0.3312, 0.3277, 0.3165, 0.3369, 0.3034, 0.2396, 0.3012, 0.2463, 0.2994, 0.2425, 0.3131, 0.2392, 0.3135, 0.3451, 0.3312, 0.3307, 0.3456, 0.3164, 0.328, 0.3277, 0.3165, 0.2756, 0.2458, 0.2777, 0.2514, 0.2704, 0.2559, 0.2666, 0.2476, 0.3307, 0.3456, 0.3137, 0.357, 0.3031, 0.337, 0.3164, 0.328, 0.1993, 0.2737, 0.1913, 0.2782, 0.1821, 0.2726, 0.1867, 0.2692, 0.3137, 0.357, 0.2947, 0.3648, 0.2881, 0.3432, 0.3031, 0.337, 0.5373, 0.9236, 0.5122, 0.9236, 0.512, 0.8777, 0.5375, 0.8777, 0.2947, 0.3648, 0.2745, 0.3687, 0.2724, 0.3461, 0.2881, 0.3432, 0.1976, 0.2614, 0.1978, 0.2671, 0.1864, 0.2662, 0.1864, 0.2619, 0.2745, 0.3687, 0.2542, 0.3687, 0.2563, 0.3461, 0.2724, 0.3461, 0.2488, 0.2231, 0.2547, 0.2257, 0.2525, 0.2345, 0.2435, 0.2309, 0.2542, 0.3687, 0.234, 0.3647, 0.2406, 0.3429, 0.2563, 0.3461, 0.5673, 0.8652, 0.5907, 0.8671, 0.5905, 0.913, 0.5684, 0.9136, 0.234, 0.3647, 0.2149, 0.3568, 0.2256, 0.337, 0.2406, 0.3429, 0.2435, 0.2309, 0.237, 0.2293, 0.2366, 0.2181, 0.2395, 0.2184, 0.2149, 0.3568, 0.1979, 0.3454, 0.2124, 0.3279, 0.2256, 0.337, 0.5905, 0.9237, 0.6156, 0.9237, 0.6158, 0.9696, 0.5903, 0.9696, 0.1979, 0.3454, 0.1835, 0.331, 0.201, 0.3165, 0.2124, 0.3279, 0.2153, 0.2243, 0.221, 0.2225, 0.2251, 0.2302, 0.2165, 0.2333, 0.1835, 0.331, 0.1721, 0.3139, 0.1921, 0.3032, 0.201, 0.3165, 0.2334, 0.3014, 0.2396, 0.3012, 0.2392, 0.3135, 0.2345, 0.3137, 0.1721, 0.3139, 0.1641, 0.2948, 0.1857, 0.2883, 0.1921, 0.3032, 0.4826, 0.9243, 0.4592, 0.9223, 0.4593, 0.8765, 0.4815, 0.8759, 0.1641, 0.2948, 0.1602, 0.2747, 0.1828, 0.2725, 0.1857, 0.2883, 0.1993, 0.255, 0.1976, 0.2614, 0.1864, 0.2619, 0.1867, 0.2589, 0.1602, 0.2747, 0.1602, 0.2543, 0.1828, 0.2564, 0.1828, 0.2725, 0.1917, 0.2495, 0.1945, 0.2438, 0.2031, 0.2463, 0.1993, 0.255, 0.1602, 0.2543, 0.1642, 0.2341, 0.186, 0.2407, 0.1828, 0.2564, 0.5907, 0.8671, 0.6158, 0.8671, 0.616, 0.913, 0.5905, 0.913, 0.1642, 0.2341, 0.172, 0.2149, 0.192, 0.2256, 0.186, 0.2407, 0.2756, 0.2458, 0.2666, 0.2476, 0.2721, 0.2357, 0.2779, 0.2347, 0.172, 0.2149, 0.1835, 0.1979, 0.201, 0.2124, 0.192, 0.2256, 0.6156, 0.9237, 0.639, 0.9218, 0.6379, 0.9702, 0.6158, 0.9696, 0.1835, 0.1979, 0.198, 0.1835, 0.2124, 0.201, 0.201, 0.2124, 0.1934, 0.2844, 0.1913, 0.2782, 0.1993, 0.2737, 0.2029, 0.2828, 0.198, 0.1835, 0.215, 0.172, 0.2258, 0.1921, 0.2124, 0.201, 0.2648, 0.288, 0.268, 0.2824, 0.2738, 0.2936, 0.272, 0.2958, 0.215, 0.172, 0.2342, 0.1641, 0.2407, 0.1857, 0.2258, 0.1921, 0.2263, 0.3, 0.2334, 0.3014, 0.2345, 0.3137, 0.2312, 0.3135, 0.2342, 0.1641, 0.2543, 0.1602, 0.2565, 0.1828, 0.2407, 0.1857, 0.4592, 0.9223, 0.4341, 0.9223, 0.4339, 0.8765, 0.4593, 0.8765, 0.2543, 0.1602, 0.2747, 0.1602, 0.2725, 0.1828, 0.2565, 0.1828, 0.2206, 0.3083, 0.2145, 0.3055, 0.2169, 0.2963, 0.2263, 0.3, 0.2747, 0.1602, 0.2949, 0.1641, 0.2883, 0.186, 0.2725, 0.1828, 0.2704, 0.2559, 0.2777, 0.2514, 0.2866, 0.2562, 0.2824, 0.2596, 0.2949, 0.1641, 0.3141, 0.1721, 0.3033, 0.192, 0.2883, 0.186, 0.1917, 0.2495, 0.1993, 0.255, 0.1867, 0.2589, 0.1821, 0.2554, 0.3141, 0.1721, 0.3312, 0.1837, 0.3165, 0.2011, 0.3033, 0.192, 0.6158, 0.8671, 0.6392, 0.8652, 0.6381, 0.9136, 0.616, 0.913, 0.3312, 0.1837, 0.3456, 0.1981, 0.328, 0.2124, 0.3165, 0.2011, 0.258, 0.3041, 0.2524, 0.3071, 0.2463, 0.2994, 0.2553, 0.2956, 0.3456, 0.1981, 0.357, 0.2151, 0.337, 0.2257, 0.328, 0.2124, 0.2584, 0.2382, 0.2525, 0.2345, 0.2646, 0.2285, 0.2669, 0.2304, 0.277, 0.2991, 0.2731, 0.3035, 0.2693, 0.2987, 0.272, 0.2958, 0.2791, 0.2941, 0.277, 0.2991, 0.272, 0.2958, 0.2738, 0.2936, 0.289, 0.2671, 0.2874, 0.2724, 0.2829, 0.2693, 0.283, 0.2665, 0.2887, 0.2612, 0.289, 0.2671, 0.283, 0.2665, 0.2828, 0.2624, 0.2866, 0.2562, 0.2887, 0.2612, 0.2828, 0.2624, 0.2824, 0.2596, 0.2752, 0.2294, 0.2779, 0.2347, 0.2721, 0.2357, 0.2701, 0.2334, 0.2706, 0.2252, 0.2752, 0.2294, 0.2701, 0.2334, 0.2669, 0.2304, 0.2652, 0.2229, 0.2706, 0.2252, 0.2669, 0.2304, 0.2646, 0.2285, 0.2375, 0.212, 0.2429, 0.2139, 0.2395, 0.2184, 0.2366, 0.2181, 0.2316, 0.212, 0.2375, 0.212, 0.2366, 0.2181, 0.2325, 0.2181, 0.2264, 0.2139, 0.2316, 0.212, 0.2325, 0.2181, 0.2296, 0.2183, 0.1992, 0.2238, 0.2045, 0.2215, 0.2051, 0.2272, 0.2028, 0.229, 0.1947, 0.228, 0.1992, 0.2238, 0.2028, 0.229, 0.1998, 0.2319, 0.1922, 0.2332, 0.1947, 0.228, 0.1998, 0.2319, 0.1978, 0.2342, 0.1801, 0.2609, 0.1821, 0.2554, 0.1867, 0.2589, 0.1864, 0.2619, 0.1801, 0.2672, 0.1801, 0.2609, 0.1864, 0.2619, 0.1864, 0.2662, 0.1821, 0.2726, 0.1801, 0.2672, 0.1864, 0.2662, 0.1867, 0.2692, 0.1935, 0.3015, 0.1908, 0.296, 0.1968, 0.2951, 0.1989, 0.2975, 0.1982, 0.306, 0.1935, 0.3015, 0.1989, 0.2975, 0.2021, 0.3006, 0.2038, 0.3084, 0.1982, 0.306, 0.2021, 0.3006, 0.2045, 0.3026, 0.2337, 0.3208, 0.2275, 0.3188, 0.2312, 0.3135, 0.2345, 0.3137, 0.2406, 0.3205, 0.2337, 0.3208, 0.2345, 0.3137, 0.2392, 0.3135, 0.2467, 0.3179, 0.2406, 0.3205, 0.2392, 0.3135, 0.2425, 0.3131, 0.2731, 0.3035, 0.2682, 0.306, 0.2672, 0.3007, 0.2693, 0.2987, 0.2525, 0.2345, 0.2547, 0.2257, 0.2652, 0.2229, 0.2646, 0.2285, 0.1978, 0.2671, 0.1993, 0.2737, 0.1867, 0.2692, 0.1864, 0.2662, 0.4336, 0.8639, 0.4101, 0.8656, 0.4117, 0.8172, 0.4338, 0.818, 0.5607, 0.9255, 0.5373, 0.9236, 0.5375, 0.8777, 0.5596, 0.8771, 0.2722, 0.2675, 0.2721, 0.262, 0.2828, 0.2624, 0.283, 0.2665, 0.2488, 0.2231, 0.2435, 0.2309, 0.2395, 0.2184, 0.2429, 0.2139, 0.2314, 0.229, 0.2251, 0.2302, 0.2296, 0.2183, 0.2325, 0.2181, 0.5117, 0.9746, 0.4882, 0.9763, 0.4899, 0.9279, 0.512, 0.9287, 0.4587, 0.8641, 0.4336, 0.8639, 0.4338, 0.818, 0.4592, 0.8182, 0.2553, 0.2956, 0.2609, 0.2919, 0.2693, 0.2987, 0.2672, 0.3007, 0.2721, 0.262, 0.2704, 0.2559, 0.2824, 0.2596, 0.2828, 0.2624, 0.4579, 0.9304, 0.4814, 0.9284, 0.4802, 0.9768, 0.4581, 0.9762, 0.2169, 0.2963, 0.2145, 0.3055, 0.2038, 0.3084, 0.2045, 0.3026, 0.5368, 0.9748, 0.5117, 0.9746, 0.512, 0.9287, 0.5374, 0.929, 0.2029, 0.2828, 0.2065, 0.2888, 0.1989, 0.2975, 0.1968, 0.2951, 0.4821, 0.8663, 0.4587, 0.8641, 0.4592, 0.8182, 0.4813, 0.8178, 0.5403, 0.8216, 0.5637, 0.8197, 0.5626, 0.8681, 0.5405, 0.8675, 0.2206, 0.3083, 0.2263, 0.3, 0.2312, 0.3135, 0.2275, 0.3188, 0.2251, 0.2302, 0.221, 0.2225, 0.2264, 0.2139, 0.2296, 0.2183, 0.4328, 0.9304, 0.4579, 0.9304, 0.4581, 0.9762, 0.4327, 0.9762, 0.2165, 0.2333, 0.2108, 0.2366, 0.2028, 0.229, 0.2051, 0.2272, 0.5602, 0.977, 0.5368, 0.9748, 0.5374, 0.929, 0.5595, 0.9286, 0.2065, 0.2888, 0.2109, 0.2928, 0.2021, 0.3006, 0.1989, 0.2975, 0.2153, 0.2243, 0.2165, 0.2333, 0.2051, 0.2272, 0.2045, 0.2215, 0.268, 0.2824, 0.2763, 0.2842, 0.2791, 0.2941, 0.2738, 0.2936, 0.5152, 0.8216, 0.5403, 0.8216, 0.5405, 0.8675, 0.515, 0.8675, 0.2666, 0.2476, 0.2628, 0.2421, 0.2701, 0.2334, 0.2721, 0.2357, 0.4094, 0.9284, 0.4328, 0.9304, 0.4327, 0.9762, 0.4106, 0.9768, 0.2108, 0.2366, 0.2069, 0.2406, 0.1998, 0.2319, 0.2028, 0.229, 0.2786, 0.2786, 0.2711, 0.2737, 0.2829, 0.2693, 0.2874, 0.2724, 0.2109, 0.2928, 0.2169, 0.2963, 0.2045, 0.3026, 0.2021, 0.3006, 0.5122, 0.9236, 0.4888, 0.9255, 0.4899, 0.8771, 0.512, 0.8777, 0.4918, 0.8197, 0.5152, 0.8216, 0.515, 0.8675, 0.4929, 0.8681, 0.2463, 0.2994, 0.2524, 0.3071, 0.2467, 0.3179, 0.2425, 0.3131, 0.2628, 0.2421, 0.2584, 0.2382, 0.2669, 0.2304, 0.2701, 0.2334, 0.2069, 0.2406, 0.2031, 0.2463, 0.1978, 0.2342, 0.1998, 0.2319, 0.2609, 0.2919, 0.2648, 0.288, 0.272, 0.2958, 0.2693, 0.2987, 0.4341, 0.9223, 0.4106, 0.9243, 0.4118, 0.8759, 0.4339, 0.8765, 0.258, 0.3041, 0.2553, 0.2956, 0.2672, 0.3007, 0.2682, 0.306, 0.2031, 0.2463, 0.1945, 0.2438, 0.1922, 0.2332, 0.1978, 0.2342, 0.3162, 0.3472, 0.3015, 0.3587, 0.2829, 0.3664, 0.2644, 0.3686, 0.2413, 0.3686, 0.2228, 0.3661, 0.2041, 0.3584, 0.1894, 0.3471, 0.173, 0.3307, 0.1617, 0.316, 0.154, 0.2973, 0.1515, 0.2788, 0.1515, 0.2557, 0.154, 0.2373, 0.1617, 0.2186, 0.173, 0.2038, 0.1894, 0.1875, 0.2042, 0.1762, 0.2228, 0.1685, 0.2413, 0.166, 0.2644, 0.166, 0.2828, 0.1684, 0.3015, 0.1762, 0.3163, 0.1875, 0.3326, 0.2039, 0.3441, 0.2185, 0.3517, 0.2373, 0.3539, 0.2557, 0.3538, 0.2789, 0.3514, 0.2973, 0.3437, 0.316, 0.3325, 0.3308])
me_cylinder.materials.append(mat_tower_01)
me_cylinder.use_remesh_preserve_volume = False
me_cylinder.use_remesh_preserve_attributes = False
me_cylinder.use_mirror_vertex_groups = False
me_cylinder.update()

# ---- objects
ob_stage_floor_cube_003 = bpy.data.objects.new('stage_floor_Cube.003', me_stage_floor_cube_003)
ob_cube = bpy.data.objects.new('Cube', me_cube)
ob_lamp = bpy.data.objects.new('Lamp', light_lamp)
ob_camera = bpy.data.objects.new('Camera', cam_camera)
ob_cylinder = bpy.data.objects.new('Cylinder', me_cylinder)

# ---- transforms, parenting, visibility, modifiers, constraints
ob_stage_floor_cube_003.location = (0.0, 0.0, 0.0)
ob_stage_floor_cube_003.rotation_euler = (1.571, -0.0, 0.0)
ob_stage_floor_cube_003.lineart.crease_threshold = 0.0
ob_cube.location = (0.0, 0.0, 0.0)
ob_cube.lineart.crease_threshold = 0.0
ob_lamp.location = (4.076, 1.005, 5.904)
ob_lamp.rotation_euler = (0.6503, 0.05522, 1.866)
ob_lamp.lock_rotations_4d = False
ob_lamp.empty_display_type = 'ARROWS'
ob_lamp.color = (0.0, 0.0, 0.0, 0.0)
ob_lamp.lineart.crease_threshold = 0.0
ob_camera.location = (7.481, -6.508, 5.344)
ob_camera.rotation_euler = (1.109, 0.0, 0.8149)
ob_camera.lock_rotations_4d = False
ob_camera.empty_display_type = 'ARROWS'
ob_camera.color = (0.0, 0.0, 0.0, 0.0)
ob_camera.display_type = 'WIRE'
ob_camera.lineart.crease_threshold = 0.0
ob_cylinder.location = (0.0, 1.679, -0.1516)
ob_cylinder.lineart.crease_threshold = 0.0
_m = ob_cylinder.modifiers.new('Auto Smooth', 'NODES')
_m.node_group = ng_auto_smooth
_gi = [s.identifier for s in ng_auto_smooth.interface.items_tree if s.item_type == 'SOCKET' and s.in_out == 'INPUT']
_m[_gi[1]] = 0.5236  # Angle

# ---- collection membership
col_collection_1.objects.link(ob_stage_floor_cube_003)
col_collection_1.objects.link(ob_cube)
col_collection_1.objects.link(ob_lamp)
col_collection_1.objects.link(ob_camera)
col_collection_2.objects.link(ob_cylinder)

# ---- scene / render settings (as saved in the file)
scene.camera = ob_camera
scene.frame_start = 1; scene.frame_end = 250; scene.frame_set(1)
scene.render.engine = 'BLENDER_EEVEE_NEXT'
scene.render.resolution_percentage = 50
scene.render.dither_intensity = 0.0
scene.cycles.use_denoising = False
scene.cycles.samples = 128
scene.cycles.sampling_pattern = 'TABULATED_SOBOL'
scene.cycles.use_adaptive_sampling = False
scene.cycles.use_light_tree = False
scene.cycles.blur_glossy = 0.0
scene.cycles.sample_clamp_indirect = 0.0
scene.view_settings.view_transform = 'Standard'
bpy.context.view_layer.update()
